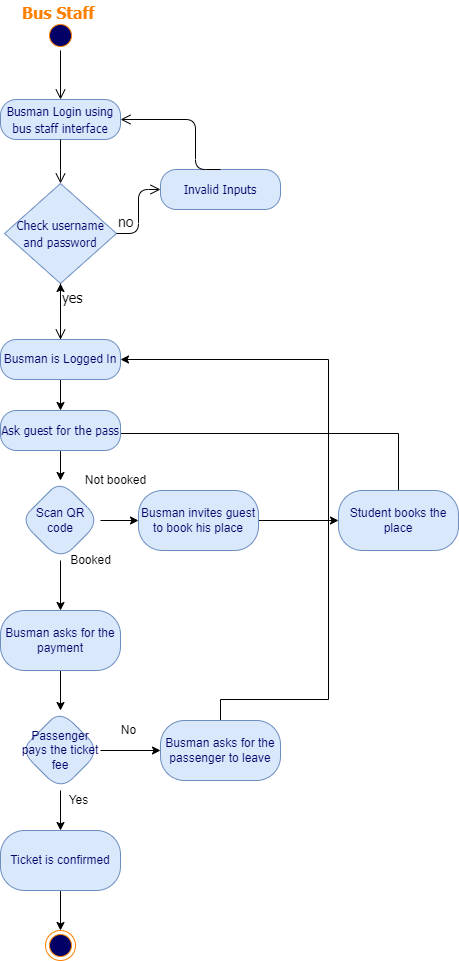

The diagram above was exported from draw.io. Its source (the exported page's mxGraphModel, read from the mxfile embedded in the PNG):
<mxGraphModel dx="462" dy="857" grid="1" gridSize="10" guides="1" tooltips="1" connect="1" arrows="1" fold="1" page="1" pageScale="1" pageWidth="1169" pageHeight="826" background="none" math="0" shadow="0">
  <root>
    <mxCell id="0" />
    <mxCell id="1" parent="0" />
    <mxCell id="W8SE5OYb65_YRrq9G2zv-41" value="" style="ellipse;html=1;shape=startState;fillColor=#000066;strokeColor=#FF8000;fontFamily=Tahoma;fontSize=14;fontColor=#FF8000;" parent="1" vertex="1">
      <mxGeometry x="235" y="40" width="30" height="30" as="geometry" />
    </mxCell>
    <mxCell id="W8SE5OYb65_YRrq9G2zv-42" value="" style="edgeStyle=orthogonalEdgeStyle;html=1;verticalAlign=bottom;endArrow=open;endSize=8;strokeColor=#000000;fontFamily=Tahoma;fontSize=14;fontColor=#FF8000;entryX=0.5;entryY=0;" parent="1" source="W8SE5OYb65_YRrq9G2zv-41" target="W8SE5OYb65_YRrq9G2zv-43" edge="1">
      <mxGeometry relative="1" as="geometry">
        <mxPoint x="250" y="140" as="targetPoint" />
        <Array as="points" />
      </mxGeometry>
    </mxCell>
    <mxCell id="W8SE5OYb65_YRrq9G2zv-43" value="&lt;font style=&quot;font-size: 12px&quot;&gt;Busman Login using bus staff interface&lt;/font&gt;" style="rounded=1;whiteSpace=wrap;html=1;arcSize=40;fillColor=#dae8fc;strokeColor=#6c8ebf;fontFamily=Tahoma;fontSize=14;fontColor=#000066;" parent="1" vertex="1">
      <mxGeometry x="190" y="119" width="120" height="40" as="geometry" />
    </mxCell>
    <mxCell id="W8SE5OYb65_YRrq9G2zv-44" value="" style="edgeStyle=orthogonalEdgeStyle;html=1;verticalAlign=bottom;endArrow=open;endSize=8;strokeColor=#000000;fontFamily=Tahoma;fontSize=14;fontColor=#FF8000;entryX=0.5;entryY=0;" parent="1" source="W8SE5OYb65_YRrq9G2zv-43" target="W8SE5OYb65_YRrq9G2zv-45" edge="1">
      <mxGeometry relative="1" as="geometry">
        <mxPoint x="250" y="219" as="targetPoint" />
        <Array as="points">
          <mxPoint x="250" y="199" />
          <mxPoint x="250" y="199" />
        </Array>
      </mxGeometry>
    </mxCell>
    <mxCell id="W8SE5OYb65_YRrq9G2zv-45" value="&lt;span style=&quot;font-size: 12px;&quot;&gt;Check username and password&lt;/span&gt;" style="rhombus;whiteSpace=wrap;html=1;fillColor=#dae8fc;strokeColor=#6c8ebf;fontFamily=Tahoma;fontSize=14;fontColor=#000066;" parent="1" vertex="1">
      <mxGeometry x="194" y="203" width="112" height="100" as="geometry" />
    </mxCell>
    <mxCell id="W8SE5OYb65_YRrq9G2zv-46" value="&lt;font color=&quot;#000000&quot;&gt;no&lt;/font&gt;" style="edgeStyle=orthogonalEdgeStyle;html=1;align=left;verticalAlign=bottom;endArrow=open;endSize=8;strokeColor=#030100;fontFamily=Tahoma;fontSize=14;fontColor=#FF8000;entryX=0;entryY=0.5;" parent="1" source="W8SE5OYb65_YRrq9G2zv-45" target="W8SE5OYb65_YRrq9G2zv-48" edge="1">
      <mxGeometry x="-1" relative="1" as="geometry">
        <mxPoint x="380" y="239" as="targetPoint" />
        <Array as="points" />
      </mxGeometry>
    </mxCell>
    <mxCell id="W8SE5OYb65_YRrq9G2zv-47" value="&lt;font color=&quot;#000000&quot;&gt;yes&lt;/font&gt;" style="edgeStyle=orthogonalEdgeStyle;html=1;align=left;verticalAlign=top;endArrow=open;endSize=8;strokeColor=default;fontFamily=Tahoma;fontSize=14;fontColor=#FF8000;" parent="1" source="W8SE5OYb65_YRrq9G2zv-45" target="W8SE5OYb65_YRrq9G2zv-53" edge="1">
      <mxGeometry x="-1" relative="1" as="geometry">
        <mxPoint x="250" y="339" as="targetPoint" />
        <Array as="points" />
        <mxPoint as="offset" />
      </mxGeometry>
    </mxCell>
    <mxCell id="W8SE5OYb65_YRrq9G2zv-48" value="&lt;span style=&quot;font-size: 12px;&quot;&gt;Invalid Inputs&lt;/span&gt;" style="rounded=1;whiteSpace=wrap;html=1;arcSize=40;fillColor=#dae8fc;strokeColor=#6c8ebf;fontFamily=Tahoma;fontSize=14;fontColor=#000066;" parent="1" vertex="1">
      <mxGeometry x="350" y="189" width="120" height="40" as="geometry" />
    </mxCell>
    <mxCell id="W8SE5OYb65_YRrq9G2zv-49" value="" style="edgeStyle=orthogonalEdgeStyle;html=1;verticalAlign=bottom;endArrow=open;endSize=8;strokeColor=default;fontFamily=Tahoma;fontSize=14;fontColor=#FF8000;entryX=1;entryY=0.5;exitX=0.5;exitY=0;" parent="1" source="W8SE5OYb65_YRrq9G2zv-48" target="W8SE5OYb65_YRrq9G2zv-43" edge="1">
      <mxGeometry relative="1" as="geometry">
        <mxPoint x="440" y="319" as="targetPoint" />
        <Array as="points">
          <mxPoint x="385" y="139" />
        </Array>
      </mxGeometry>
    </mxCell>
    <mxCell id="W8SE5OYb65_YRrq9G2zv-50" value="&lt;font style=&quot;font-size: 16px&quot; color=&quot;#ff8000&quot;&gt;&lt;b&gt;Bus Staff&lt;/b&gt;&lt;/font&gt;" style="text;html=1;resizable=0;points=[];autosize=1;align=left;verticalAlign=top;spacingTop=-4;fontSize=14;fontFamily=Tahoma;fontColor=#000066;" parent="1" vertex="1">
      <mxGeometry x="210" y="20" width="90" height="20" as="geometry" />
    </mxCell>
    <mxCell id="W8SE5OYb65_YRrq9G2zv-52" value="" style="edgeStyle=orthogonalEdgeStyle;rounded=0;orthogonalLoop=1;jettySize=auto;html=1;strokeColor=#000000;" parent="1" source="W8SE5OYb65_YRrq9G2zv-53" target="W8SE5OYb65_YRrq9G2zv-45" edge="1">
      <mxGeometry relative="1" as="geometry" />
    </mxCell>
    <mxCell id="W8SE5OYb65_YRrq9G2zv-84" value="" style="edgeStyle=orthogonalEdgeStyle;rounded=0;orthogonalLoop=1;jettySize=auto;html=1;" parent="1" source="W8SE5OYb65_YRrq9G2zv-53" target="W8SE5OYb65_YRrq9G2zv-83" edge="1">
      <mxGeometry relative="1" as="geometry" />
    </mxCell>
    <mxCell id="W8SE5OYb65_YRrq9G2zv-53" value="Busman is Logged In" style="rounded=1;whiteSpace=wrap;html=1;arcSize=40;fillColor=#dae8fc;strokeColor=#6c8ebf;fontColor=#000066;" parent="1" vertex="1">
      <mxGeometry x="190" y="359" width="120" height="40" as="geometry" />
    </mxCell>
    <mxCell id="W8SE5OYb65_YRrq9G2zv-54" value="" style="ellipse;html=1;shape=endState;fillColor=#000066;strokeColor=#FF8000;" parent="1" vertex="1">
      <mxGeometry x="235" y="950" width="30" height="30" as="geometry" />
    </mxCell>
    <mxCell id="W8SE5OYb65_YRrq9G2zv-55" style="edgeStyle=orthogonalEdgeStyle;rounded=0;orthogonalLoop=1;jettySize=auto;html=1;exitX=0.5;exitY=1;exitDx=0;exitDy=0;" parent="1" edge="1">
      <mxGeometry relative="1" as="geometry">
        <mxPoint x="357" y="550" as="sourcePoint" />
        <mxPoint x="357" y="550" as="targetPoint" />
      </mxGeometry>
    </mxCell>
    <mxCell id="W8SE5OYb65_YRrq9G2zv-59" value="" style="edgeStyle=orthogonalEdgeStyle;rounded=0;orthogonalLoop=1;jettySize=auto;html=1;" parent="1" source="W8SE5OYb65_YRrq9G2zv-60" target="W8SE5OYb65_YRrq9G2zv-65" edge="1">
      <mxGeometry relative="1" as="geometry" />
    </mxCell>
    <mxCell id="W8SE5OYb65_YRrq9G2zv-60" value="Busman asks for the payment" style="whiteSpace=wrap;html=1;fillColor=#dae8fc;strokeColor=#6c8ebf;fontColor=#000066;rounded=1;arcSize=40;" parent="1" vertex="1">
      <mxGeometry x="190" y="630" width="120" height="60" as="geometry" />
    </mxCell>
    <mxCell id="W8SE5OYb65_YRrq9G2zv-61" value="" style="edgeStyle=orthogonalEdgeStyle;rounded=0;orthogonalLoop=1;jettySize=auto;html=1;" parent="1" source="W8SE5OYb65_YRrq9G2zv-62" target="W8SE5OYb65_YRrq9G2zv-71" edge="1">
      <mxGeometry relative="1" as="geometry" />
    </mxCell>
    <mxCell id="W8SE5OYb65_YRrq9G2zv-62" value="Busman invites guest to book his place" style="whiteSpace=wrap;html=1;fillColor=#dae8fc;strokeColor=#6c8ebf;fontColor=#000066;rounded=1;arcSize=40;" parent="1" vertex="1">
      <mxGeometry x="328" y="510" width="120" height="60" as="geometry" />
    </mxCell>
    <mxCell id="W8SE5OYb65_YRrq9G2zv-63" value="" style="edgeStyle=orthogonalEdgeStyle;rounded=0;orthogonalLoop=1;jettySize=auto;html=1;" parent="1" source="W8SE5OYb65_YRrq9G2zv-65" target="W8SE5OYb65_YRrq9G2zv-67" edge="1">
      <mxGeometry relative="1" as="geometry" />
    </mxCell>
    <mxCell id="W8SE5OYb65_YRrq9G2zv-64" value="" style="edgeStyle=orthogonalEdgeStyle;rounded=0;orthogonalLoop=1;jettySize=auto;html=1;" parent="1" source="W8SE5OYb65_YRrq9G2zv-65" target="W8SE5OYb65_YRrq9G2zv-69" edge="1">
      <mxGeometry relative="1" as="geometry" />
    </mxCell>
    <mxCell id="W8SE5OYb65_YRrq9G2zv-65" value="Passenger pays the ticket fee" style="rhombus;whiteSpace=wrap;html=1;fillColor=#dae8fc;strokeColor=#6c8ebf;fontColor=#000066;rounded=1;arcSize=40;" parent="1" vertex="1">
      <mxGeometry x="210" y="730" width="80" height="80" as="geometry" />
    </mxCell>
    <mxCell id="W8SE5OYb65_YRrq9G2zv-66" value="" style="edgeStyle=orthogonalEdgeStyle;rounded=0;orthogonalLoop=1;jettySize=auto;html=1;" parent="1" source="W8SE5OYb65_YRrq9G2zv-67" edge="1">
      <mxGeometry relative="1" as="geometry">
        <mxPoint x="250" y="950" as="targetPoint" />
      </mxGeometry>
    </mxCell>
    <mxCell id="W8SE5OYb65_YRrq9G2zv-67" value="Ticket is confirmed" style="whiteSpace=wrap;html=1;fillColor=#dae8fc;strokeColor=#6c8ebf;fontColor=#000066;rounded=1;arcSize=40;" parent="1" vertex="1">
      <mxGeometry x="190" y="850" width="120" height="60" as="geometry" />
    </mxCell>
    <mxCell id="W8SE5OYb65_YRrq9G2zv-68" style="edgeStyle=orthogonalEdgeStyle;rounded=0;orthogonalLoop=1;jettySize=auto;html=1;entryX=1;entryY=0.5;entryDx=0;entryDy=0;" parent="1" source="W8SE5OYb65_YRrq9G2zv-69" target="W8SE5OYb65_YRrq9G2zv-53" edge="1">
      <mxGeometry relative="1" as="geometry">
        <Array as="points">
          <mxPoint x="518" y="719" />
          <mxPoint x="518" y="379" />
        </Array>
      </mxGeometry>
    </mxCell>
    <mxCell id="W8SE5OYb65_YRrq9G2zv-69" value="Busman asks for the passenger to leave" style="whiteSpace=wrap;html=1;fillColor=#dae8fc;strokeColor=#6c8ebf;fontColor=#000066;rounded=1;arcSize=40;" parent="1" vertex="1">
      <mxGeometry x="350" y="740" width="120" height="60" as="geometry" />
    </mxCell>
    <mxCell id="W8SE5OYb65_YRrq9G2zv-70" style="edgeStyle=orthogonalEdgeStyle;shape=connector;rounded=0;orthogonalLoop=1;jettySize=auto;html=1;labelBackgroundColor=default;fontFamily=Helvetica;fontSize=11;fontColor=#000000;endArrow=classic;strokeColor=#000000;fillColor=#ffe6cc;" parent="1" source="W8SE5OYb65_YRrq9G2zv-71" edge="1">
      <mxGeometry relative="1" as="geometry">
        <mxPoint x="248" y="453" as="targetPoint" />
        <Array as="points">
          <mxPoint x="588" y="453" />
        </Array>
      </mxGeometry>
    </mxCell>
    <mxCell id="W8SE5OYb65_YRrq9G2zv-71" value="Student books the place" style="whiteSpace=wrap;html=1;fillColor=#dae8fc;strokeColor=#6c8ebf;fontColor=#000066;rounded=1;arcSize=40;" parent="1" vertex="1">
      <mxGeometry x="528" y="510" width="120" height="60" as="geometry" />
    </mxCell>
    <mxCell id="W8SE5OYb65_YRrq9G2zv-72" value="Not booked" style="text;html=1;align=center;verticalAlign=middle;resizable=0;points=[];autosize=1;strokeColor=none;fillColor=none;" parent="1" vertex="1">
      <mxGeometry x="265" y="490" width="80" height="20" as="geometry" />
    </mxCell>
    <mxCell id="W8SE5OYb65_YRrq9G2zv-73" value="Booked" style="text;html=1;align=center;verticalAlign=middle;resizable=0;points=[];autosize=1;strokeColor=none;fillColor=none;" parent="1" vertex="1">
      <mxGeometry x="250" y="570" width="60" height="20" as="geometry" />
    </mxCell>
    <mxCell id="W8SE5OYb65_YRrq9G2zv-74" value="No" style="text;html=1;align=center;verticalAlign=middle;resizable=0;points=[];autosize=1;strokeColor=none;fillColor=none;" parent="1" vertex="1">
      <mxGeometry x="303" y="740" width="30" height="20" as="geometry" />
    </mxCell>
    <mxCell id="W8SE5OYb65_YRrq9G2zv-75" value="Yes" style="text;html=1;align=center;verticalAlign=middle;resizable=0;points=[];autosize=1;strokeColor=none;fillColor=none;" parent="1" vertex="1">
      <mxGeometry x="248" y="810" width="40" height="20" as="geometry" />
    </mxCell>
    <mxCell id="W8SE5OYb65_YRrq9G2zv-77" value="" style="edgeStyle=orthogonalEdgeStyle;shape=connector;rounded=0;orthogonalLoop=1;jettySize=auto;html=1;labelBackgroundColor=default;fontFamily=Helvetica;fontSize=11;fontColor=#000000;endArrow=classic;strokeColor=#000000;fillColor=#ffe6cc;" parent="1" source="W8SE5OYb65_YRrq9G2zv-78" target="W8SE5OYb65_YRrq9G2zv-62" edge="1">
      <mxGeometry relative="1" as="geometry" />
    </mxCell>
    <mxCell id="W8SE5OYb65_YRrq9G2zv-85" value="" style="edgeStyle=orthogonalEdgeStyle;rounded=0;orthogonalLoop=1;jettySize=auto;html=1;" parent="1" source="W8SE5OYb65_YRrq9G2zv-78" target="W8SE5OYb65_YRrq9G2zv-60" edge="1">
      <mxGeometry relative="1" as="geometry" />
    </mxCell>
    <mxCell id="W8SE5OYb65_YRrq9G2zv-78" value="Scan QR code" style="rhombus;whiteSpace=wrap;html=1;fillColor=#dae8fc;strokeColor=#6c8ebf;fontColor=#000066;rounded=1;arcSize=40;" parent="1" vertex="1">
      <mxGeometry x="210" y="500" width="80" height="80" as="geometry" />
    </mxCell>
    <mxCell id="W8SE5OYb65_YRrq9G2zv-86" value="" style="edgeStyle=orthogonalEdgeStyle;rounded=0;orthogonalLoop=1;jettySize=auto;html=1;" parent="1" source="W8SE5OYb65_YRrq9G2zv-83" target="W8SE5OYb65_YRrq9G2zv-78" edge="1">
      <mxGeometry relative="1" as="geometry" />
    </mxCell>
    <mxCell id="W8SE5OYb65_YRrq9G2zv-83" value="&lt;span style=&quot;font-size: 12px;&quot;&gt;Ask guest for the pass&lt;/span&gt;" style="rounded=1;whiteSpace=wrap;html=1;arcSize=40;fillColor=#dae8fc;strokeColor=#6c8ebf;fontFamily=Tahoma;fontSize=14;fontColor=#000066;" parent="1" vertex="1">
      <mxGeometry x="190" y="430" width="120" height="40" as="geometry" />
    </mxCell>
  </root>
</mxGraphModel>